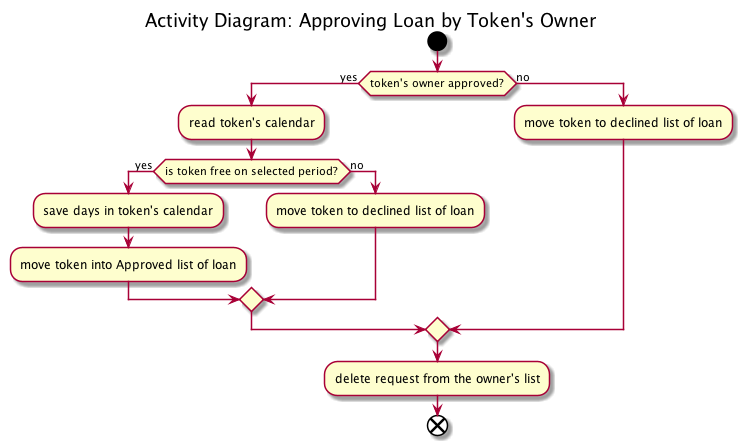

The diagram above was rendered by PlantUML. Its source (embedded in the PNG):
@startuml
title Activity Diagram: Approving Loan by Token's Owner
start

if (token's owner approved?) then (yes)
  :read token's calendar;
  if (is token free on selected period?) then (yes)
    :save days in token's calendar;
    :move token into Approved list of loan;
  else (no)
    :move token to declined list of loan;
  endif
else (no)
  :move token to declined list of loan;
endif

:delete request from the owner's list;

end
@enduml